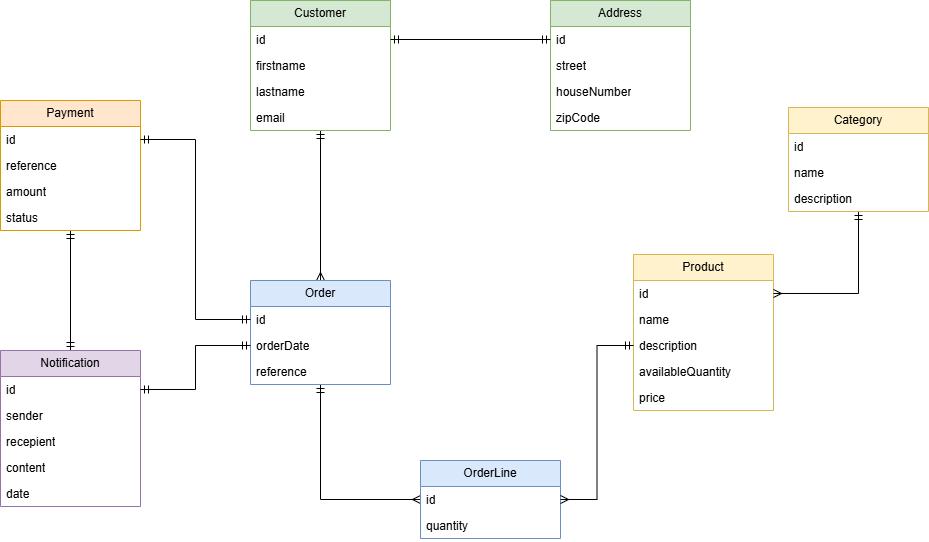

The diagram above was exported from draw.io. Its source (the exported page's mxGraphModel, read from the mxfile embedded in the PNG):
<mxGraphModel dx="1442" dy="942" grid="0" gridSize="10" guides="0" tooltips="1" connect="0" arrows="0" fold="1" page="0" pageScale="1" pageWidth="1169" pageHeight="827" math="0" shadow="0">
  <root>
    <mxCell id="0" />
    <mxCell id="1" parent="0" />
    <mxCell id="nPPL16FtD3WXAmP0PZX--12" style="edgeStyle=orthogonalEdgeStyle;rounded=0;orthogonalLoop=1;jettySize=auto;html=1;entryX=0.5;entryY=0;entryDx=0;entryDy=0;endArrow=ERmany;endFill=0;startArrow=ERmandOne;startFill=0;" parent="1" source="WRttjeE3I7V11c35sN3d-1" target="WRttjeE3I7V11c35sN3d-10" edge="1">
      <mxGeometry relative="1" as="geometry" />
    </mxCell>
    <mxCell id="WRttjeE3I7V11c35sN3d-1" value="Customer" style="swimlane;fontStyle=0;childLayout=stackLayout;horizontal=1;startSize=26;fillColor=#d5e8d4;horizontalStack=0;resizeParent=1;resizeParentMax=0;resizeLast=0;collapsible=1;marginBottom=0;whiteSpace=wrap;html=1;strokeColor=#82b366;" parent="1" vertex="1">
      <mxGeometry x="70" y="-80" width="140" height="130" as="geometry" />
    </mxCell>
    <mxCell id="WRttjeE3I7V11c35sN3d-2" value="id" style="text;strokeColor=none;fillColor=none;align=left;verticalAlign=top;spacingLeft=4;spacingRight=4;overflow=hidden;rotatable=0;points=[[0,0.5],[1,0.5]];portConstraint=eastwest;whiteSpace=wrap;html=1;" parent="WRttjeE3I7V11c35sN3d-1" vertex="1">
      <mxGeometry y="26" width="140" height="26" as="geometry" />
    </mxCell>
    <mxCell id="WRttjeE3I7V11c35sN3d-3" value="firstname" style="text;strokeColor=none;fillColor=none;align=left;verticalAlign=top;spacingLeft=4;spacingRight=4;overflow=hidden;rotatable=0;points=[[0,0.5],[1,0.5]];portConstraint=eastwest;whiteSpace=wrap;html=1;" parent="WRttjeE3I7V11c35sN3d-1" vertex="1">
      <mxGeometry y="52" width="140" height="26" as="geometry" />
    </mxCell>
    <mxCell id="WRttjeE3I7V11c35sN3d-4" value="lastname" style="text;strokeColor=none;fillColor=none;align=left;verticalAlign=top;spacingLeft=4;spacingRight=4;overflow=hidden;rotatable=0;points=[[0,0.5],[1,0.5]];portConstraint=eastwest;whiteSpace=wrap;html=1;" parent="WRttjeE3I7V11c35sN3d-1" vertex="1">
      <mxGeometry y="78" width="140" height="26" as="geometry" />
    </mxCell>
    <mxCell id="WRttjeE3I7V11c35sN3d-5" value="email" style="text;strokeColor=none;fillColor=none;align=left;verticalAlign=top;spacingLeft=4;spacingRight=4;overflow=hidden;rotatable=0;points=[[0,0.5],[1,0.5]];portConstraint=eastwest;whiteSpace=wrap;html=1;" parent="WRttjeE3I7V11c35sN3d-1" vertex="1">
      <mxGeometry y="104" width="140" height="26" as="geometry" />
    </mxCell>
    <mxCell id="nPPL16FtD3WXAmP0PZX--13" style="edgeStyle=orthogonalEdgeStyle;rounded=0;orthogonalLoop=1;jettySize=auto;html=1;entryX=0;entryY=0.5;entryDx=0;entryDy=0;endArrow=ERmany;endFill=0;startArrow=ERmandOne;startFill=0;" parent="1" source="WRttjeE3I7V11c35sN3d-10" target="nPPL16FtD3WXAmP0PZX--2" edge="1">
      <mxGeometry relative="1" as="geometry" />
    </mxCell>
    <mxCell id="WRttjeE3I7V11c35sN3d-10" value="Order" style="swimlane;fontStyle=0;childLayout=stackLayout;horizontal=1;startSize=26;fillColor=#dae8fc;horizontalStack=0;resizeParent=1;resizeParentMax=0;resizeLast=0;collapsible=1;marginBottom=0;whiteSpace=wrap;html=1;strokeColor=#6c8ebf;" parent="1" vertex="1">
      <mxGeometry x="70" y="200" width="140" height="104" as="geometry" />
    </mxCell>
    <mxCell id="WRttjeE3I7V11c35sN3d-11" value="id" style="text;strokeColor=none;fillColor=none;align=left;verticalAlign=top;spacingLeft=4;spacingRight=4;overflow=hidden;rotatable=0;points=[[0,0.5],[1,0.5]];portConstraint=eastwest;whiteSpace=wrap;html=1;" parent="WRttjeE3I7V11c35sN3d-10" vertex="1">
      <mxGeometry y="26" width="140" height="26" as="geometry" />
    </mxCell>
    <mxCell id="WRttjeE3I7V11c35sN3d-12" value="orderDate" style="text;strokeColor=none;fillColor=none;align=left;verticalAlign=top;spacingLeft=4;spacingRight=4;overflow=hidden;rotatable=0;points=[[0,0.5],[1,0.5]];portConstraint=eastwest;whiteSpace=wrap;html=1;" parent="WRttjeE3I7V11c35sN3d-10" vertex="1">
      <mxGeometry y="52" width="140" height="26" as="geometry" />
    </mxCell>
    <mxCell id="WRttjeE3I7V11c35sN3d-13" value="reference" style="text;strokeColor=none;fillColor=none;align=left;verticalAlign=top;spacingLeft=4;spacingRight=4;overflow=hidden;rotatable=0;points=[[0,0.5],[1,0.5]];portConstraint=eastwest;whiteSpace=wrap;html=1;" parent="WRttjeE3I7V11c35sN3d-10" vertex="1">
      <mxGeometry y="78" width="140" height="26" as="geometry" />
    </mxCell>
    <mxCell id="WRttjeE3I7V11c35sN3d-14" value="Product" style="swimlane;fontStyle=0;childLayout=stackLayout;horizontal=1;startSize=26;fillColor=#fff2cc;horizontalStack=0;resizeParent=1;resizeParentMax=0;resizeLast=0;collapsible=1;marginBottom=0;whiteSpace=wrap;html=1;strokeColor=#d6b656;" parent="1" vertex="1">
      <mxGeometry x="453" y="174" width="140" height="156" as="geometry" />
    </mxCell>
    <mxCell id="WRttjeE3I7V11c35sN3d-15" value="id" style="text;strokeColor=none;fillColor=none;align=left;verticalAlign=top;spacingLeft=4;spacingRight=4;overflow=hidden;rotatable=0;points=[[0,0.5],[1,0.5]];portConstraint=eastwest;whiteSpace=wrap;html=1;" parent="WRttjeE3I7V11c35sN3d-14" vertex="1">
      <mxGeometry y="26" width="140" height="26" as="geometry" />
    </mxCell>
    <mxCell id="WRttjeE3I7V11c35sN3d-16" value="name" style="text;strokeColor=none;fillColor=none;align=left;verticalAlign=top;spacingLeft=4;spacingRight=4;overflow=hidden;rotatable=0;points=[[0,0.5],[1,0.5]];portConstraint=eastwest;whiteSpace=wrap;html=1;" parent="WRttjeE3I7V11c35sN3d-14" vertex="1">
      <mxGeometry y="52" width="140" height="26" as="geometry" />
    </mxCell>
    <mxCell id="WRttjeE3I7V11c35sN3d-17" value="description" style="text;strokeColor=none;fillColor=none;align=left;verticalAlign=top;spacingLeft=4;spacingRight=4;overflow=hidden;rotatable=0;points=[[0,0.5],[1,0.5]];portConstraint=eastwest;whiteSpace=wrap;html=1;" parent="WRttjeE3I7V11c35sN3d-14" vertex="1">
      <mxGeometry y="78" width="140" height="26" as="geometry" />
    </mxCell>
    <mxCell id="WRttjeE3I7V11c35sN3d-18" value="availableQuantity" style="text;strokeColor=none;fillColor=none;align=left;verticalAlign=top;spacingLeft=4;spacingRight=4;overflow=hidden;rotatable=0;points=[[0,0.5],[1,0.5]];portConstraint=eastwest;whiteSpace=wrap;html=1;" parent="WRttjeE3I7V11c35sN3d-14" vertex="1">
      <mxGeometry y="104" width="140" height="26" as="geometry" />
    </mxCell>
    <mxCell id="WRttjeE3I7V11c35sN3d-24" value="price" style="text;strokeColor=none;fillColor=none;align=left;verticalAlign=top;spacingLeft=4;spacingRight=4;overflow=hidden;rotatable=0;points=[[0,0.5],[1,0.5]];portConstraint=eastwest;whiteSpace=wrap;html=1;" parent="WRttjeE3I7V11c35sN3d-14" vertex="1">
      <mxGeometry y="130" width="140" height="26" as="geometry" />
    </mxCell>
    <mxCell id="nPPL16FtD3WXAmP0PZX--27" style="edgeStyle=orthogonalEdgeStyle;rounded=0;orthogonalLoop=1;jettySize=auto;html=1;entryX=0.5;entryY=0;entryDx=0;entryDy=0;startArrow=ERmandOne;startFill=0;endArrow=ERmandOne;endFill=0;" parent="1" source="WRttjeE3I7V11c35sN3d-20" target="nPPL16FtD3WXAmP0PZX--6" edge="1">
      <mxGeometry relative="1" as="geometry" />
    </mxCell>
    <mxCell id="WRttjeE3I7V11c35sN3d-20" value="Payment" style="swimlane;fontStyle=0;childLayout=stackLayout;horizontal=1;startSize=26;fillColor=#ffe6cc;horizontalStack=0;resizeParent=1;resizeParentMax=0;resizeLast=0;collapsible=1;marginBottom=0;whiteSpace=wrap;html=1;strokeColor=#d79b00;" parent="1" vertex="1">
      <mxGeometry x="-180" y="20" width="140" height="130" as="geometry" />
    </mxCell>
    <mxCell id="WRttjeE3I7V11c35sN3d-21" value="id" style="text;strokeColor=none;fillColor=none;align=left;verticalAlign=top;spacingLeft=4;spacingRight=4;overflow=hidden;rotatable=0;points=[[0,0.5],[1,0.5]];portConstraint=eastwest;whiteSpace=wrap;html=1;" parent="WRttjeE3I7V11c35sN3d-20" vertex="1">
      <mxGeometry y="26" width="140" height="26" as="geometry" />
    </mxCell>
    <mxCell id="WRttjeE3I7V11c35sN3d-22" value="reference" style="text;strokeColor=none;fillColor=none;align=left;verticalAlign=top;spacingLeft=4;spacingRight=4;overflow=hidden;rotatable=0;points=[[0,0.5],[1,0.5]];portConstraint=eastwest;whiteSpace=wrap;html=1;" parent="WRttjeE3I7V11c35sN3d-20" vertex="1">
      <mxGeometry y="52" width="140" height="26" as="geometry" />
    </mxCell>
    <mxCell id="WRttjeE3I7V11c35sN3d-23" value="amount" style="text;strokeColor=none;fillColor=none;align=left;verticalAlign=top;spacingLeft=4;spacingRight=4;overflow=hidden;rotatable=0;points=[[0,0.5],[1,0.5]];portConstraint=eastwest;whiteSpace=wrap;html=1;" parent="WRttjeE3I7V11c35sN3d-20" vertex="1">
      <mxGeometry y="78" width="140" height="26" as="geometry" />
    </mxCell>
    <mxCell id="nPPL16FtD3WXAmP0PZX--5" value="status" style="text;strokeColor=none;fillColor=none;align=left;verticalAlign=top;spacingLeft=4;spacingRight=4;overflow=hidden;rotatable=0;points=[[0,0.5],[1,0.5]];portConstraint=eastwest;whiteSpace=wrap;html=1;" parent="WRttjeE3I7V11c35sN3d-20" vertex="1">
      <mxGeometry y="104" width="140" height="26" as="geometry" />
    </mxCell>
    <mxCell id="nPPL16FtD3WXAmP0PZX--1" value="OrderLine" style="swimlane;fontStyle=0;childLayout=stackLayout;horizontal=1;startSize=26;fillColor=#dae8fc;horizontalStack=0;resizeParent=1;resizeParentMax=0;resizeLast=0;collapsible=1;marginBottom=0;whiteSpace=wrap;html=1;strokeColor=#6c8ebf;" parent="1" vertex="1">
      <mxGeometry x="240" y="380" width="140" height="78" as="geometry" />
    </mxCell>
    <mxCell id="nPPL16FtD3WXAmP0PZX--2" value="id" style="text;strokeColor=none;fillColor=none;align=left;verticalAlign=top;spacingLeft=4;spacingRight=4;overflow=hidden;rotatable=0;points=[[0,0.5],[1,0.5]];portConstraint=eastwest;whiteSpace=wrap;html=1;" parent="nPPL16FtD3WXAmP0PZX--1" vertex="1">
      <mxGeometry y="26" width="140" height="26" as="geometry" />
    </mxCell>
    <mxCell id="nPPL16FtD3WXAmP0PZX--3" value="quantity" style="text;strokeColor=none;fillColor=none;align=left;verticalAlign=top;spacingLeft=4;spacingRight=4;overflow=hidden;rotatable=0;points=[[0,0.5],[1,0.5]];portConstraint=eastwest;whiteSpace=wrap;html=1;" parent="nPPL16FtD3WXAmP0PZX--1" vertex="1">
      <mxGeometry y="52" width="140" height="26" as="geometry" />
    </mxCell>
    <mxCell id="nPPL16FtD3WXAmP0PZX--6" value="Notification" style="swimlane;fontStyle=0;childLayout=stackLayout;horizontal=1;startSize=26;fillColor=#e1d5e7;horizontalStack=0;resizeParent=1;resizeParentMax=0;resizeLast=0;collapsible=1;marginBottom=0;whiteSpace=wrap;html=1;strokeColor=#9673a6;" parent="1" vertex="1">
      <mxGeometry x="-180" y="270" width="140" height="156" as="geometry" />
    </mxCell>
    <mxCell id="nPPL16FtD3WXAmP0PZX--7" value="id" style="text;strokeColor=none;fillColor=none;align=left;verticalAlign=top;spacingLeft=4;spacingRight=4;overflow=hidden;rotatable=0;points=[[0,0.5],[1,0.5]];portConstraint=eastwest;whiteSpace=wrap;html=1;" parent="nPPL16FtD3WXAmP0PZX--6" vertex="1">
      <mxGeometry y="26" width="140" height="26" as="geometry" />
    </mxCell>
    <mxCell id="nPPL16FtD3WXAmP0PZX--8" value="sender" style="text;strokeColor=none;fillColor=none;align=left;verticalAlign=top;spacingLeft=4;spacingRight=4;overflow=hidden;rotatable=0;points=[[0,0.5],[1,0.5]];portConstraint=eastwest;whiteSpace=wrap;html=1;" parent="nPPL16FtD3WXAmP0PZX--6" vertex="1">
      <mxGeometry y="52" width="140" height="26" as="geometry" />
    </mxCell>
    <mxCell id="nPPL16FtD3WXAmP0PZX--9" value="recepient" style="text;strokeColor=none;fillColor=none;align=left;verticalAlign=top;spacingLeft=4;spacingRight=4;overflow=hidden;rotatable=0;points=[[0,0.5],[1,0.5]];portConstraint=eastwest;whiteSpace=wrap;html=1;" parent="nPPL16FtD3WXAmP0PZX--6" vertex="1">
      <mxGeometry y="78" width="140" height="26" as="geometry" />
    </mxCell>
    <mxCell id="nPPL16FtD3WXAmP0PZX--10" value="content" style="text;strokeColor=none;fillColor=none;align=left;verticalAlign=top;spacingLeft=4;spacingRight=4;overflow=hidden;rotatable=0;points=[[0,0.5],[1,0.5]];portConstraint=eastwest;whiteSpace=wrap;html=1;" parent="nPPL16FtD3WXAmP0PZX--6" vertex="1">
      <mxGeometry y="104" width="140" height="26" as="geometry" />
    </mxCell>
    <mxCell id="nPPL16FtD3WXAmP0PZX--11" value="date" style="text;strokeColor=none;fillColor=none;align=left;verticalAlign=top;spacingLeft=4;spacingRight=4;overflow=hidden;rotatable=0;points=[[0,0.5],[1,0.5]];portConstraint=eastwest;whiteSpace=wrap;html=1;" parent="nPPL16FtD3WXAmP0PZX--6" vertex="1">
      <mxGeometry y="130" width="140" height="26" as="geometry" />
    </mxCell>
    <mxCell id="nPPL16FtD3WXAmP0PZX--14" style="edgeStyle=orthogonalEdgeStyle;rounded=0;orthogonalLoop=1;jettySize=auto;html=1;entryX=1;entryY=0.5;entryDx=0;entryDy=0;endArrow=ERmany;endFill=0;startArrow=ERmandOne;startFill=0;" parent="1" source="WRttjeE3I7V11c35sN3d-17" target="nPPL16FtD3WXAmP0PZX--2" edge="1">
      <mxGeometry relative="1" as="geometry" />
    </mxCell>
    <mxCell id="nPPL16FtD3WXAmP0PZX--15" style="edgeStyle=orthogonalEdgeStyle;rounded=0;orthogonalLoop=1;jettySize=auto;html=1;startArrow=ERmandOne;startFill=0;endArrow=ERmandOne;endFill=0;" parent="1" source="WRttjeE3I7V11c35sN3d-11" target="WRttjeE3I7V11c35sN3d-21" edge="1">
      <mxGeometry relative="1" as="geometry" />
    </mxCell>
    <mxCell id="nPPL16FtD3WXAmP0PZX--20" style="edgeStyle=orthogonalEdgeStyle;rounded=0;orthogonalLoop=1;jettySize=auto;html=1;entryX=1;entryY=0.5;entryDx=0;entryDy=0;endArrow=ERmany;endFill=0;startArrow=ERmandOne;startFill=0;" parent="1" source="nPPL16FtD3WXAmP0PZX--16" target="WRttjeE3I7V11c35sN3d-15" edge="1">
      <mxGeometry relative="1" as="geometry" />
    </mxCell>
    <mxCell id="nPPL16FtD3WXAmP0PZX--16" value="Category" style="swimlane;fontStyle=0;childLayout=stackLayout;horizontal=1;startSize=26;fillColor=#fff2cc;horizontalStack=0;resizeParent=1;resizeParentMax=0;resizeLast=0;collapsible=1;marginBottom=0;whiteSpace=wrap;html=1;strokeColor=#d6b656;" parent="1" vertex="1">
      <mxGeometry x="608" y="27" width="140" height="104" as="geometry" />
    </mxCell>
    <mxCell id="nPPL16FtD3WXAmP0PZX--17" value="id" style="text;strokeColor=none;fillColor=none;align=left;verticalAlign=top;spacingLeft=4;spacingRight=4;overflow=hidden;rotatable=0;points=[[0,0.5],[1,0.5]];portConstraint=eastwest;whiteSpace=wrap;html=1;" parent="nPPL16FtD3WXAmP0PZX--16" vertex="1">
      <mxGeometry y="26" width="140" height="26" as="geometry" />
    </mxCell>
    <mxCell id="nPPL16FtD3WXAmP0PZX--18" value="name" style="text;strokeColor=none;fillColor=none;align=left;verticalAlign=top;spacingLeft=4;spacingRight=4;overflow=hidden;rotatable=0;points=[[0,0.5],[1,0.5]];portConstraint=eastwest;whiteSpace=wrap;html=1;" parent="nPPL16FtD3WXAmP0PZX--16" vertex="1">
      <mxGeometry y="52" width="140" height="26" as="geometry" />
    </mxCell>
    <mxCell id="nPPL16FtD3WXAmP0PZX--19" value="description" style="text;strokeColor=none;fillColor=none;align=left;verticalAlign=top;spacingLeft=4;spacingRight=4;overflow=hidden;rotatable=0;points=[[0,0.5],[1,0.5]];portConstraint=eastwest;whiteSpace=wrap;html=1;" parent="nPPL16FtD3WXAmP0PZX--16" vertex="1">
      <mxGeometry y="78" width="140" height="26" as="geometry" />
    </mxCell>
    <mxCell id="nPPL16FtD3WXAmP0PZX--21" value="Address" style="swimlane;fontStyle=0;childLayout=stackLayout;horizontal=1;startSize=26;fillColor=#d5e8d4;horizontalStack=0;resizeParent=1;resizeParentMax=0;resizeLast=0;collapsible=1;marginBottom=0;whiteSpace=wrap;html=1;strokeColor=#82b366;" parent="1" vertex="1">
      <mxGeometry x="370" y="-80" width="140" height="130" as="geometry" />
    </mxCell>
    <mxCell id="nPPL16FtD3WXAmP0PZX--22" value="id" style="text;strokeColor=none;fillColor=none;align=left;verticalAlign=top;spacingLeft=4;spacingRight=4;overflow=hidden;rotatable=0;points=[[0,0.5],[1,0.5]];portConstraint=eastwest;whiteSpace=wrap;html=1;" parent="nPPL16FtD3WXAmP0PZX--21" vertex="1">
      <mxGeometry y="26" width="140" height="26" as="geometry" />
    </mxCell>
    <mxCell id="nPPL16FtD3WXAmP0PZX--23" value="street" style="text;strokeColor=none;fillColor=none;align=left;verticalAlign=top;spacingLeft=4;spacingRight=4;overflow=hidden;rotatable=0;points=[[0,0.5],[1,0.5]];portConstraint=eastwest;whiteSpace=wrap;html=1;" parent="nPPL16FtD3WXAmP0PZX--21" vertex="1">
      <mxGeometry y="52" width="140" height="26" as="geometry" />
    </mxCell>
    <mxCell id="nPPL16FtD3WXAmP0PZX--24" value="houseNumber" style="text;strokeColor=none;fillColor=none;align=left;verticalAlign=top;spacingLeft=4;spacingRight=4;overflow=hidden;rotatable=0;points=[[0,0.5],[1,0.5]];portConstraint=eastwest;whiteSpace=wrap;html=1;" parent="nPPL16FtD3WXAmP0PZX--21" vertex="1">
      <mxGeometry y="78" width="140" height="26" as="geometry" />
    </mxCell>
    <mxCell id="nPPL16FtD3WXAmP0PZX--25" value="zipCode" style="text;strokeColor=none;fillColor=none;align=left;verticalAlign=top;spacingLeft=4;spacingRight=4;overflow=hidden;rotatable=0;points=[[0,0.5],[1,0.5]];portConstraint=eastwest;whiteSpace=wrap;html=1;" parent="nPPL16FtD3WXAmP0PZX--21" vertex="1">
      <mxGeometry y="104" width="140" height="26" as="geometry" />
    </mxCell>
    <mxCell id="nPPL16FtD3WXAmP0PZX--26" style="edgeStyle=orthogonalEdgeStyle;rounded=0;orthogonalLoop=1;jettySize=auto;html=1;entryX=1;entryY=0.5;entryDx=0;entryDy=0;endArrow=ERmandOne;endFill=0;startArrow=ERmandOne;startFill=0;" parent="1" source="nPPL16FtD3WXAmP0PZX--22" target="WRttjeE3I7V11c35sN3d-2" edge="1">
      <mxGeometry relative="1" as="geometry" />
    </mxCell>
    <mxCell id="nPPL16FtD3WXAmP0PZX--28" style="edgeStyle=orthogonalEdgeStyle;rounded=0;orthogonalLoop=1;jettySize=auto;html=1;entryX=1;entryY=0.5;entryDx=0;entryDy=0;exitX=0;exitY=0.5;exitDx=0;exitDy=0;endArrow=ERmandOne;endFill=0;startArrow=ERmandOne;startFill=0;" parent="1" source="WRttjeE3I7V11c35sN3d-12" target="nPPL16FtD3WXAmP0PZX--7" edge="1">
      <mxGeometry relative="1" as="geometry" />
    </mxCell>
  </root>
</mxGraphModel>